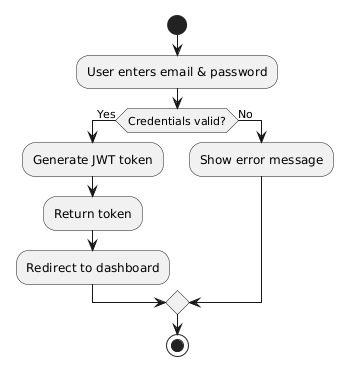

The diagram above was rendered by PlantUML. Its source (embedded in the PNG):
@startuml
start

:User enters email & password;

if (Credentials valid?) then (Yes)
  :Generate JWT token;
  :Return token;
  :Redirect to dashboard;
else (No)
  :Show error message;
endif

stop
@enduml